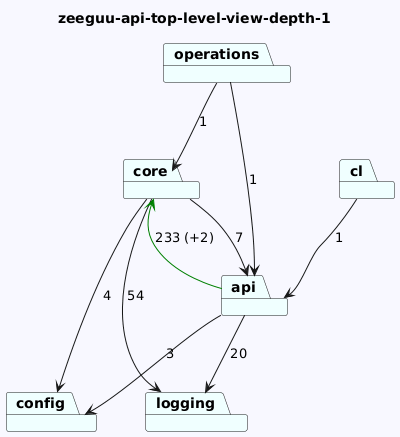

The diagram above was rendered by PlantUML. Its source (embedded in the PNG):
@startuml
skinparam backgroundColor GhostWhite
title zeeguu-api-top-level-view-depth-1
package "config" #Azure
package "core" #Azure
package "operations" #Azure
package "logging" #Azure
package "cl" #Azure
package "api" #Azure

"core"-->"logging"  : 54
"core"-->"api"  : 7
"core"-->"config"  : 4
"operations"-->"api"  : 1
"operations"-->"core"  : 1

"cl"-->"api"  : 1
"api"-->"config"  : 3
"api"-->"logging"  : 20
"api"-->"core" #Green : 233 (+2)
@enduml